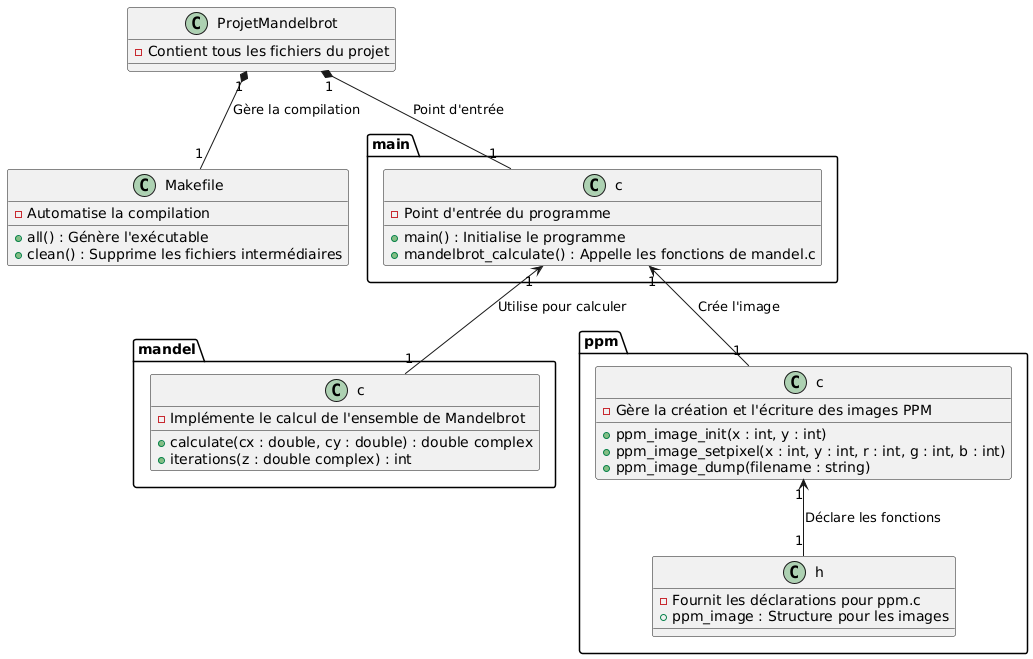

The diagram above was rendered by PlantUML. Its source (embedded in the PNG):
@startuml
' Déclaration des classes
class ProjetMandelbrot {
    - Contient tous les fichiers du projet
}

class Makefile {
    - Automatise la compilation
    + all() : Génère l'exécutable
    + clean() : Supprime les fichiers intermédiaires
}

class main.c {
    - Point d'entrée du programme
    + main() : Initialise le programme
    + mandelbrot_calculate() : Appelle les fonctions de mandel.c
}

class mandel.c {
    - Implémente le calcul de l'ensemble de Mandelbrot
    + calculate(cx : double, cy : double) : double complex
    + iterations(z : double complex) : int
}

class ppm.c {
    - Gère la création et l'écriture des images PPM
    + ppm_image_init(x : int, y : int)
    + ppm_image_setpixel(x : int, y : int, r : int, g : int, b : int)
    + ppm_image_dump(filename : string)
}

class ppm.h {
    - Fournit les déclarations pour ppm.c
    + ppm_image : Structure pour les images
}

' Relations entre les classes
ProjetMandelbrot "1" *-- "1" Makefile : "Gère la compilation"
ProjetMandelbrot "1" *-- "1" main.c : "Point d'entrée"
main.c "1" <-- "1" mandel.c : "Utilise pour calculer"
main.c "1" <-- "1" ppm.c : "Crée l'image"
ppm.c "1" <-- "1" ppm.h : "Déclare les fonctions"
@enduml